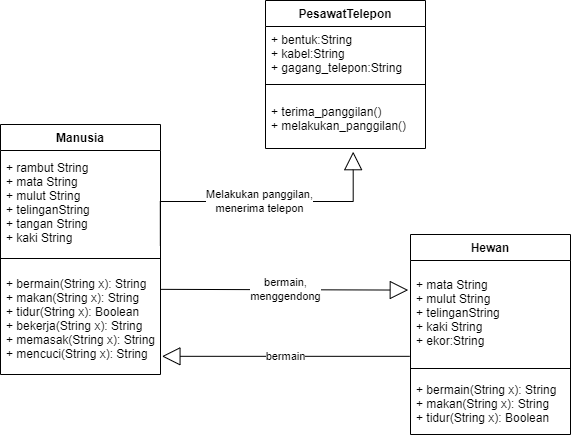

The diagram above was exported from draw.io. Its source (the exported page's mxGraphModel, read from the mxfile embedded in the PNG):
<mxGraphModel dx="1038" dy="547" grid="0" gridSize="10" guides="1" tooltips="1" connect="1" arrows="1" fold="1" page="1" pageScale="1" pageWidth="850" pageHeight="1100" math="0" shadow="0">
  <root>
    <mxCell id="0" />
    <mxCell id="1" parent="0" />
    <mxCell id="UaC_12tYNEojQ-l4s8Sv-1" value="PesawatTelepon" style="swimlane;fontStyle=1;align=center;verticalAlign=top;childLayout=stackLayout;horizontal=1;startSize=26;horizontalStack=0;resizeParent=1;resizeParentMax=0;resizeLast=0;collapsible=1;marginBottom=0;" vertex="1" parent="1">
      <mxGeometry x="345" y="138" width="160" height="148" as="geometry" />
    </mxCell>
    <mxCell id="UaC_12tYNEojQ-l4s8Sv-2" value="+ bentuk:String&#10;+ kabel:String&#10;+ gagang_telepon:String" style="text;strokeColor=none;fillColor=none;align=left;verticalAlign=middle;spacingLeft=4;spacingRight=4;overflow=hidden;rotatable=0;points=[[0,0.5],[1,0.5]];portConstraint=eastwest;" vertex="1" parent="UaC_12tYNEojQ-l4s8Sv-1">
      <mxGeometry y="26" width="160" height="54" as="geometry" />
    </mxCell>
    <mxCell id="UaC_12tYNEojQ-l4s8Sv-3" value="" style="line;strokeWidth=1;fillColor=none;align=left;verticalAlign=middle;spacingTop=-1;spacingLeft=3;spacingRight=3;rotatable=0;labelPosition=right;points=[];portConstraint=eastwest;" vertex="1" parent="UaC_12tYNEojQ-l4s8Sv-1">
      <mxGeometry y="80" width="160" height="8" as="geometry" />
    </mxCell>
    <mxCell id="UaC_12tYNEojQ-l4s8Sv-4" value="+ terima_panggilan()&#10;+ melakukan_panggilan()" style="text;strokeColor=none;fillColor=none;align=left;verticalAlign=middle;spacingLeft=4;spacingRight=4;overflow=hidden;rotatable=0;points=[[0,0.5],[1,0.5]];portConstraint=eastwest;" vertex="1" parent="UaC_12tYNEojQ-l4s8Sv-1">
      <mxGeometry y="88" width="160" height="60" as="geometry" />
    </mxCell>
    <mxCell id="UaC_12tYNEojQ-l4s8Sv-5" value="Manusia" style="swimlane;fontStyle=1;align=center;verticalAlign=top;childLayout=stackLayout;horizontal=1;startSize=26;horizontalStack=0;resizeParent=1;resizeParentMax=0;resizeLast=0;collapsible=1;marginBottom=0;spacingTop=0;" vertex="1" parent="1">
      <mxGeometry x="80" y="262" width="160" height="250" as="geometry" />
    </mxCell>
    <mxCell id="UaC_12tYNEojQ-l4s8Sv-6" value="+ rambut String&#10;+ mata String&#10;+ mulut String&#10;+ telinganString&#10;+ tangan String&#10;+ kaki String" style="text;strokeColor=none;fillColor=none;align=left;verticalAlign=middle;spacingLeft=4;spacingRight=4;overflow=hidden;rotatable=0;points=[[0,0.5],[1,0.5]];portConstraint=eastwest;" vertex="1" parent="UaC_12tYNEojQ-l4s8Sv-5">
      <mxGeometry y="26" width="160" height="104" as="geometry" />
    </mxCell>
    <mxCell id="UaC_12tYNEojQ-l4s8Sv-7" value="" style="line;strokeWidth=1;fillColor=none;align=left;verticalAlign=middle;spacingTop=-1;spacingLeft=3;spacingRight=3;rotatable=0;labelPosition=right;points=[];portConstraint=eastwest;" vertex="1" parent="UaC_12tYNEojQ-l4s8Sv-5">
      <mxGeometry y="130" width="160" height="8" as="geometry" />
    </mxCell>
    <mxCell id="UaC_12tYNEojQ-l4s8Sv-8" value="+ bermain(String x): String&#10;+ makan(String x): String&#10;+ tidur(String x): Boolean&#10;+ bekerja(String x): String&#10;+ memasak(String x): String&#10;+ mencuci(String x): String" style="text;strokeColor=none;fillColor=none;align=left;verticalAlign=middle;spacingLeft=4;spacingRight=4;overflow=hidden;rotatable=0;points=[[0,0.5],[1,0.5]];portConstraint=eastwest;" vertex="1" parent="UaC_12tYNEojQ-l4s8Sv-5">
      <mxGeometry y="138" width="160" height="112" as="geometry" />
    </mxCell>
    <mxCell id="UaC_12tYNEojQ-l4s8Sv-9" value="Hewan" style="swimlane;fontStyle=1;align=center;verticalAlign=top;childLayout=stackLayout;horizontal=1;startSize=26;horizontalStack=0;resizeParent=1;resizeParentMax=0;resizeLast=0;collapsible=1;marginBottom=0;" vertex="1" parent="1">
      <mxGeometry x="490" y="372" width="160" height="200" as="geometry" />
    </mxCell>
    <mxCell id="UaC_12tYNEojQ-l4s8Sv-10" value="+ mata String&#10;+ mulut String&#10;+ telinganString&#10;+ kaki String&#10;+ ekor:String" style="text;strokeColor=none;fillColor=none;align=left;verticalAlign=middle;spacingLeft=4;spacingRight=4;overflow=hidden;rotatable=0;points=[[0,0.5],[1,0.5]];portConstraint=eastwest;" vertex="1" parent="UaC_12tYNEojQ-l4s8Sv-9">
      <mxGeometry y="26" width="160" height="104" as="geometry" />
    </mxCell>
    <mxCell id="UaC_12tYNEojQ-l4s8Sv-11" value="" style="line;strokeWidth=1;fillColor=none;align=left;verticalAlign=middle;spacingTop=-1;spacingLeft=3;spacingRight=3;rotatable=0;labelPosition=right;points=[];portConstraint=eastwest;" vertex="1" parent="UaC_12tYNEojQ-l4s8Sv-9">
      <mxGeometry y="130" width="160" height="8" as="geometry" />
    </mxCell>
    <mxCell id="UaC_12tYNEojQ-l4s8Sv-12" value="+ bermain(String x): String&#10;+ makan(String x): String&#10;+ tidur(String x): Boolean" style="text;strokeColor=none;fillColor=none;align=left;verticalAlign=middle;spacingLeft=4;spacingRight=4;overflow=hidden;rotatable=0;points=[[0,0.5],[1,0.5]];portConstraint=eastwest;" vertex="1" parent="UaC_12tYNEojQ-l4s8Sv-9">
      <mxGeometry y="138" width="160" height="62" as="geometry" />
    </mxCell>
    <mxCell id="UaC_12tYNEojQ-l4s8Sv-13" value="bermain" style="endArrow=block;endSize=16;endFill=0;html=1;rounded=0;entryX=1.009;entryY=0.918;entryDx=0;entryDy=0;entryPerimeter=0;exitX=-0.004;exitY=1.008;exitDx=0;exitDy=0;exitPerimeter=0;" edge="1" parent="1">
      <mxGeometry width="160" relative="1" as="geometry">
        <mxPoint x="489.3599999999999" y="493.832" as="sourcePoint" />
        <mxPoint x="241.44000000000005" y="493.81600000000003" as="targetPoint" />
      </mxGeometry>
    </mxCell>
    <mxCell id="UaC_12tYNEojQ-l4s8Sv-14" value="bermain,&lt;br&gt;menggendong" style="endArrow=block;endSize=16;endFill=0;html=1;rounded=0;entryX=-0.014;entryY=0.246;entryDx=0;entryDy=0;entryPerimeter=0;exitX=1.004;exitY=0.204;exitDx=0;exitDy=0;exitPerimeter=0;" edge="1" parent="1">
      <mxGeometry width="160" relative="1" as="geometry">
        <mxPoint x="240.64" y="426.84799999999996" as="sourcePoint" />
        <mxPoint x="487.76" y="427.58399999999995" as="targetPoint" />
      </mxGeometry>
    </mxCell>
    <mxCell id="UaC_12tYNEojQ-l4s8Sv-15" value="Melakukan panggilan,&lt;br&gt;menerima telepon" style="endArrow=block;endSize=16;endFill=0;html=1;rounded=0;entryX=0.548;entryY=1.053;entryDx=0;entryDy=0;entryPerimeter=0;exitX=0.999;exitY=0.912;exitDx=0;exitDy=0;exitPerimeter=0;edgeStyle=orthogonalEdgeStyle;" edge="1" parent="1" source="UaC_12tYNEojQ-l4s8Sv-6" target="UaC_12tYNEojQ-l4s8Sv-4">
      <mxGeometry width="160" relative="1" as="geometry">
        <mxPoint x="250.64" y="388.84799999999996" as="sourcePoint" />
        <mxPoint x="497.76" y="389.58399999999995" as="targetPoint" />
        <Array as="points">
          <mxPoint x="433" y="339" />
        </Array>
      </mxGeometry>
    </mxCell>
  </root>
</mxGraphModel>